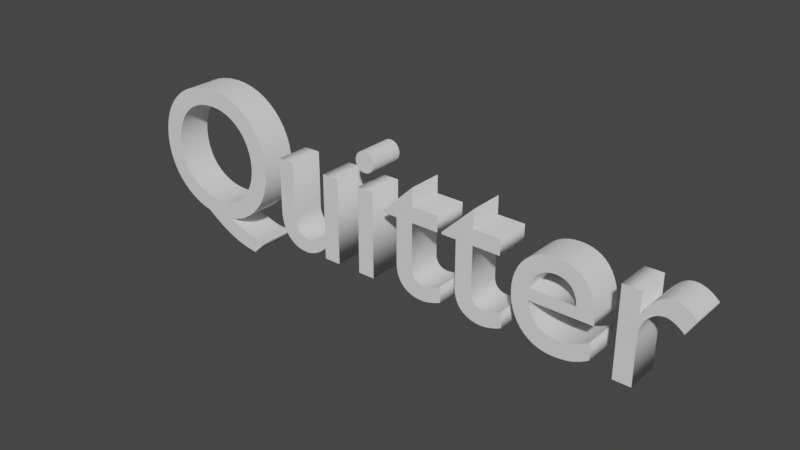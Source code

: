 # Source: Quitter.blend  (saved by Blender 2.93.21; exported with 4.5.12 LTS)
import bpy
from mathutils import Matrix  # noqa: F401  (used for matrix-valued properties, if any)

bpy.ops.wm.read_factory_settings(use_empty=True)
scene = bpy.context.scene
scene.name = 'Scene'

# ---- collections
col_collection = bpy.data.collections.new('Collection'); scene.collection.children.link(col_collection)

# ---- world
world_world = bpy.data.worlds.new('World'); scene.world = world_world
world_world.use_nodes = True; world_world.node_tree.nodes.clear()
_N = world_world.node_tree.nodes; _L = world_world.node_tree.links
n0 = _N.new('ShaderNodeOutputWorld'); n0.name = 'World Output'; n0.location = (300, 300)
n1 = _N.new('ShaderNodeBackground'); n1.name = 'Background'; n1.location = (10, 300)
n1.inputs[0].default_value = (0.05088, 0.05088, 0.05088, 1.0)
_L.new(n1.outputs[0], n0.inputs[0])
n0.is_active_output = True
world_world.color = (0.05088, 0.05088, 0.05088)
world_world.use_sun_shadow = False
world_world.sun_shadow_jitter_overblur = 0.0

# ---- curves / text
txt_texte = bpy.data.curves.new('Texte', 'FONT')
txt_texte.dimensions = '2D'
txt_texte.body = 'Quitter'
txt_texte.extrude = 0.09
txt_texte.render_resolution_u = 12
txt_texte.align_x = 'CENTER'

# ---- objects
ob_texte = bpy.data.objects.new('Texte', txt_texte)

# ---- transforms, parenting, visibility, modifiers, constraints
ob_texte.location = (0.0, 0.0, 0.0)
ob_texte.rotation_euler = (1.571, 0.0, 0.0)

# ---- collection membership
col_collection.objects.link(ob_texte)

# ---- scene / render settings (as saved in the file)
scene.frame_start = 1; scene.frame_end = 250; scene.frame_set(1)
scene.render.engine = 'BLENDER_EEVEE_NEXT'
scene.cycles.use_denoising = False
scene.cycles.samples = 128
scene.cycles.sampling_pattern = 'TABULATED_SOBOL'
scene.cycles.use_adaptive_sampling = False
scene.cycles.use_light_tree = False
scene.view_settings.view_transform = 'Filmic'
bpy.context.view_layer.update()

# ---- added for rendering (the .blend has no active camera and no usable light): camera, sun
cam_auto = bpy.data.cameras.new('AutoCamera')
cam_auto.lens = 50.0
cam_auto.sensor_width = 36.0
cam_auto.clip_end = 1000.0
ob_auto_camera = bpy.data.objects.new('AutoCamera', cam_auto)
scene.collection.objects.link(ob_auto_camera)
ob_auto_camera.location = (2.93774, -3.49769, 2.60779)
ob_auto_camera.rotation_euler = (1.09748, -7.21219e-08, 0.694738)
scene.camera = ob_auto_camera
light_auto_sun = bpy.data.lights.new('AutoSun', 'SUN')
light_auto_sun.energy = 3.0
light_auto_sun.angle = 0.0523599
ob_auto_sun = bpy.data.objects.new('AutoSun', light_auto_sun)
scene.collection.objects.link(ob_auto_sun)
ob_auto_sun.rotation_euler = (0.872665, 0.174533, 0.523599)
bpy.context.view_layer.update()
